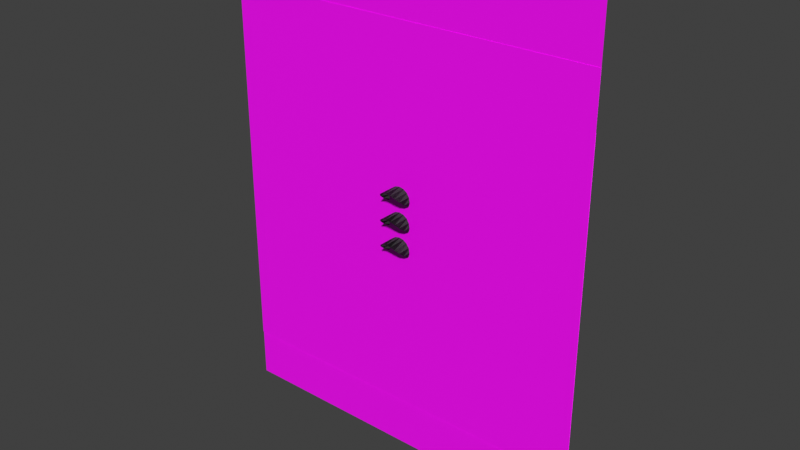 # Source: three.blend  (saved by Blender 4.0.36; exported with 4.5.12 LTS)
import bpy
from mathutils import Matrix  # noqa: F401  (used for matrix-valued properties, if any)

bpy.ops.wm.read_factory_settings(use_empty=True)
scene = bpy.context.scene
scene.name = 'Scene'

# ---- collections
col_main = bpy.data.collections.new('main'); scene.collection.children.link(col_main)

# ---- images (referenced by path relative to the original .blend; pixels are not part of the script)
import os
ASSET_DIR = os.environ.get("B2B_ASSET_DIR", "")  # directory of the original .blend (textures are referenced by path, not embedded)
HERE = os.path.dirname(os.path.abspath(__file__))  # packed textures are extracted next to this script under _unpacked/

def load_image(name, relpath, width, height, colorspace="sRGB"):
    """Load a texture the original file referenced (path relative to the .blend, or extracted next to this script)."""
    p = next((c for c in (os.path.join(HERE, relpath), os.path.join(ASSET_DIR, relpath)) if relpath and os.path.exists(c)), "")
    if p:
        img = bpy.data.images.load(p, check_existing=True)
        img.name = name
    else:  # same state as the original file: an image datablock whose file is absent (Cycles renders it pink)
        img = bpy.data.images.new(name, width, height)
        img.source = "FILE"
        img.filepath = "//" + (relpath or name)
    img.colorspace_settings.name = colorspace
    return img
img_ggl_png = load_image('Ggl.png', 'Ggl.png', 1024, 1024, 'sRGB')
img_rgl_png = load_image('Rgl.png', 'Rgl.png', 1024, 1024, 'sRGB')
img_ygl_png = load_image('Ygl.png', 'Ygl.png', 1024, 1024, 'sRGB')
img_g_png = load_image('G.png', 'G.png', 1024, 1024, 'sRGB')
img_y_png = load_image('Y.png', 'Y.png', 1024, 1024, 'sRGB')
img_r_png_002 = load_image('R.png.002', 'R.png', 1024, 1024, 'sRGB')

# ---- materials (node trees are filled in below, after node groups)
mat_004 = bpy.data.materials.new('マテリアル.004')
mat_004.use_backface_culling = True
mat_004.use_transparent_shadow = False
mat_012 = bpy.data.materials.new('マテリアル.012')
mat_012.use_backface_culling = True
mat_012.use_transparent_shadow = False
mat_014 = bpy.data.materials.new('マテリアル.014')
mat_014.use_transparent_shadow = False
mat_018 = bpy.data.materials.new('マテリアル.018')
mat_018.use_backface_culling = True
mat_018.use_transparent_shadow = False
mat_020 = bpy.data.materials.new('マテリアル.020')
mat_020.use_backface_culling = True
mat_020.use_transparent_shadow = False
mat_007 = bpy.data.materials.new('マテリアル.007')
mat_007.use_backface_culling = True
mat_007.use_transparent_shadow = False
mat_019 = bpy.data.materials.new('マテリアル.019')
mat_019.use_backface_culling = True
mat_019.use_transparent_shadow = False
mat_008 = bpy.data.materials.new('マテリアル.008')
mat_008.surface_render_method = 'BLENDED'
mat_008.blend_method = 'BLEND'
mat_008.use_transparency_overlap = False
mat_008.show_transparent_back = False
mat_009 = bpy.data.materials.new('マテリアル.009')
mat_009.surface_render_method = 'BLENDED'
mat_009.blend_method = 'BLEND'
mat_009.use_transparency_overlap = False
mat_009.show_transparent_back = False
mat_010 = bpy.data.materials.new('マテリアル.010')
mat_010.surface_render_method = 'BLENDED'
mat_010.blend_method = 'BLEND'
mat_010.use_transparency_overlap = False
mat_010.show_transparent_back = False
mat_017 = bpy.data.materials.new('マテリアル.017')
mat_017.use_transparent_shadow = False
mat_005 = bpy.data.materials.new('マテリアル.005')
mat_005.use_transparent_shadow = False
mat_006 = bpy.data.materials.new('マテリアル.006')
mat_006.use_transparent_shadow = False

# ---- material node trees
mat_004.use_nodes = True; mat_004.node_tree.nodes.clear()
_N = mat_004.node_tree.nodes; _L = mat_004.node_tree.links
n0 = _N.new('ShaderNodeBsdfPrincipled'); n0.name = 'プリンシプルBSDF'; n0.location = (10, 300)
n0.inputs[0].default_value = (0.02519, 0.02519, 0.02519, 1.0)
n0.inputs[1].default_value = 0.5
n0.inputs[3].default_value = 1.45
n0.inputs[27].default_value = (0.08023, 0.08022, 0.08021, 1.0)
n1 = _N.new('ShaderNodeOutputMaterial'); n1.name = 'マテリアル出力'; n1.location = (300, 300)
_L.new(n0.outputs[0], n1.inputs[0])
n1.is_active_output = True
mat_012.use_nodes = True; mat_012.node_tree.nodes.clear()
_N = mat_012.node_tree.nodes; _L = mat_012.node_tree.links
n0 = _N.new('ShaderNodeBsdfPrincipled'); n0.name = 'プリンシプルBSDF'; n0.location = (10, 300)
n0.inputs[0].default_value = (0.02519, 0.02519, 0.02519, 1.0)
n0.inputs[3].default_value = 1.45
n0.inputs[27].default_value = (0.02519, 0.02519, 0.02519, 1.0)
n0.inputs[28].default_value = 1.0
n1 = _N.new('ShaderNodeOutputMaterial'); n1.name = 'マテリアル出力'; n1.location = (300, 300)
_L.new(n0.outputs[0], n1.inputs[0])
n1.is_active_output = True
mat_014.use_nodes = True; mat_014.node_tree.nodes.clear()
_N = mat_014.node_tree.nodes; _L = mat_014.node_tree.links
n0 = _N.new('ShaderNodeBsdfPrincipled'); n0.name = 'プリンシプルBSDF'; n0.location = (10, 300)
n0.inputs[0].default_value = (0.497, 0.4969, 0.4969, 1.0)
n0.inputs[3].default_value = 1.45
n0.inputs[27].default_value = (0.08023, 0.08022, 0.08021, 1.0)
n1 = _N.new('ShaderNodeOutputMaterial'); n1.name = 'マテリアル出力'; n1.location = (300, 300)
_L.new(n0.outputs[0], n1.inputs[0])
n1.is_active_output = True
mat_018.use_nodes = True; mat_018.node_tree.nodes.clear()
_N = mat_018.node_tree.nodes; _L = mat_018.node_tree.links
n0 = _N.new('ShaderNodeBsdfPrincipled'); n0.name = 'プリンシプルBSDF'; n0.location = (10, 300)
n0.inputs[0].default_value = (0.02519, 0.02519, 0.02519, 1.0)
n0.inputs[1].default_value = 0.5
n0.inputs[3].default_value = 1.45
n0.inputs[27].default_value = (0.08023, 0.08022, 0.08021, 1.0)
n1 = _N.new('ShaderNodeOutputMaterial'); n1.name = 'マテリアル出力'; n1.location = (300, 300)
_L.new(n0.outputs[0], n1.inputs[0])
n1.is_active_output = True
mat_020.use_nodes = True; mat_020.node_tree.nodes.clear()
_N = mat_020.node_tree.nodes; _L = mat_020.node_tree.links
n0 = _N.new('ShaderNodeBsdfPrincipled'); n0.name = 'プリンシプルBSDF'; n0.location = (10, 300)
n0.inputs[0].default_value = (0.02519, 0.02519, 0.02519, 1.0)
n0.inputs[1].default_value = 0.5
n0.inputs[3].default_value = 1.45
n0.inputs[27].default_value = (0.08023, 0.08022, 0.08021, 1.0)
n1 = _N.new('ShaderNodeOutputMaterial'); n1.name = 'マテリアル出力'; n1.location = (300, 300)
_L.new(n0.outputs[0], n1.inputs[0])
n1.is_active_output = True
mat_007.use_nodes = True; mat_007.node_tree.nodes.clear()
_N = mat_007.node_tree.nodes; _L = mat_007.node_tree.links
n0 = _N.new('ShaderNodeBsdfPrincipled'); n0.name = 'プリンシプルBSDF'; n0.location = (10, 300)
n0.inputs[0].default_value = (0.02519, 0.02519, 0.02519, 1.0)
n0.inputs[3].default_value = 1.45
n0.inputs[27].default_value = (0.02519, 0.02519, 0.02519, 1.0)
n0.inputs[28].default_value = 1.0
n1 = _N.new('ShaderNodeOutputMaterial'); n1.name = 'マテリアル出力'; n1.location = (300, 300)
_L.new(n0.outputs[0], n1.inputs[0])
n1.is_active_output = True
mat_019.use_nodes = True; mat_019.node_tree.nodes.clear()
_N = mat_019.node_tree.nodes; _L = mat_019.node_tree.links
n0 = _N.new('ShaderNodeBsdfPrincipled'); n0.name = 'プリンシプルBSDF'; n0.location = (10, 300)
n0.inputs[0].default_value = (0.02519, 0.02519, 0.02519, 1.0)
n0.inputs[3].default_value = 1.45
n0.inputs[27].default_value = (0.02519, 0.02519, 0.02519, 1.0)
n0.inputs[28].default_value = 1.0
n1 = _N.new('ShaderNodeOutputMaterial'); n1.name = 'マテリアル出力'; n1.location = (300, 300)
_L.new(n0.outputs[0], n1.inputs[0])
n1.is_active_output = True
mat_008.use_nodes = True; mat_008.node_tree.nodes.clear()
_N = mat_008.node_tree.nodes; _L = mat_008.node_tree.links
n0 = _N.new('ShaderNodeOutputMaterial'); n0.name = 'マテリアル出力'; n0.location = (300, 300)
n0.target = 'CYCLES'
n1 = _N.new('ShaderNodeBsdfPrincipled'); n1.name = 'プリンシプルBSDF'; n1.location = (10, 300)
n1.inputs[3].default_value = 1.45
n2 = _N.new('ShaderNodeTexImage'); n2.name = '画像テクスチャ'; n2.location = (-280, 280)
n2.image = img_ggl_png
n3 = _N.new('ShaderNodeTexImage'); n3.name = '画像テクスチャ.001'; n3.location = (-280, 220)
n3.image = img_ggl_png
n4 = _N.new('ShaderNodeOutputMaterial'); n4.name = 'Material Output'; n4.location = (0, 0)
n4.target = 'EEVEE'
n5 = _N.new('ShaderNodeMixShader'); n5.name = 'Mix Shader'; n5.location = (0, 0)
n5.label = 'Disable Shadow'
n5.hide = True
n6 = _N.new('ShaderNodeLightPath'); n6.name = 'Light Path'; n6.location = (0, 0)
n6.hide = True
n7 = _N.new('ShaderNodeBsdfTransparent'); n7.name = 'Transparent BSDF'; n7.location = (0, 0)
n7.hide = True
_L.new(n1.outputs[0], n0.inputs[0])
_L.new(n2.outputs[0], n1.inputs[0])
_L.new(n3.outputs[1], n1.inputs[4])
_L.new(n1.outputs[0], n5.inputs[1])
_L.new(n5.outputs[0], n4.inputs[0])
_L.new(n6.outputs[1], n5.inputs[0])
_L.new(n7.outputs[0], n5.inputs[2])
n0.is_active_output = True
mat_009.use_nodes = True; mat_009.node_tree.nodes.clear()
_N = mat_009.node_tree.nodes; _L = mat_009.node_tree.links
n0 = _N.new('ShaderNodeOutputMaterial'); n0.name = 'マテリアル出力'; n0.location = (300, 300)
n0.target = 'CYCLES'
n1 = _N.new('ShaderNodeBsdfPrincipled'); n1.name = 'プリンシプルBSDF'; n1.location = (10, 300)
n1.inputs[3].default_value = 1.45
n2 = _N.new('ShaderNodeTexImage'); n2.name = '画像テクスチャ'; n2.location = (-280, 280)
n2.image = img_rgl_png
n3 = _N.new('ShaderNodeTexImage'); n3.name = '画像テクスチャ.001'; n3.location = (-280, 220)
n3.image = img_rgl_png
n4 = _N.new('ShaderNodeOutputMaterial'); n4.name = 'Material Output'; n4.location = (0, 0)
n4.target = 'EEVEE'
n5 = _N.new('ShaderNodeMixShader'); n5.name = 'Mix Shader'; n5.location = (0, 0)
n5.label = 'Disable Shadow'
n5.hide = True
n6 = _N.new('ShaderNodeLightPath'); n6.name = 'Light Path'; n6.location = (0, 0)
n6.hide = True
n7 = _N.new('ShaderNodeBsdfTransparent'); n7.name = 'Transparent BSDF'; n7.location = (0, 0)
n7.hide = True
_L.new(n1.outputs[0], n0.inputs[0])
_L.new(n2.outputs[0], n1.inputs[0])
_L.new(n3.outputs[1], n1.inputs[4])
_L.new(n1.outputs[0], n5.inputs[1])
_L.new(n5.outputs[0], n4.inputs[0])
_L.new(n6.outputs[1], n5.inputs[0])
_L.new(n7.outputs[0], n5.inputs[2])
n0.is_active_output = True
mat_010.use_nodes = True; mat_010.node_tree.nodes.clear()
_N = mat_010.node_tree.nodes; _L = mat_010.node_tree.links
n0 = _N.new('ShaderNodeOutputMaterial'); n0.name = 'マテリアル出力'; n0.location = (300, 300)
n0.target = 'CYCLES'
n1 = _N.new('ShaderNodeBsdfPrincipled'); n1.name = 'プリンシプルBSDF'; n1.location = (10, 300)
n1.inputs[3].default_value = 1.45
n2 = _N.new('ShaderNodeTexImage'); n2.name = '画像テクスチャ'; n2.location = (-280, 280)
n2.image = img_ygl_png
n3 = _N.new('ShaderNodeTexImage'); n3.name = '画像テクスチャ.001'; n3.location = (-280, 220)
n3.image = img_ygl_png
n4 = _N.new('ShaderNodeOutputMaterial'); n4.name = 'Material Output'; n4.location = (0, 0)
n4.target = 'EEVEE'
n5 = _N.new('ShaderNodeMixShader'); n5.name = 'Mix Shader'; n5.location = (0, 0)
n5.label = 'Disable Shadow'
n5.hide = True
n6 = _N.new('ShaderNodeLightPath'); n6.name = 'Light Path'; n6.location = (0, 0)
n6.hide = True
n7 = _N.new('ShaderNodeBsdfTransparent'); n7.name = 'Transparent BSDF'; n7.location = (0, 0)
n7.hide = True
_L.new(n1.outputs[0], n0.inputs[0])
_L.new(n2.outputs[0], n1.inputs[0])
_L.new(n3.outputs[1], n1.inputs[4])
_L.new(n1.outputs[0], n5.inputs[1])
_L.new(n5.outputs[0], n4.inputs[0])
_L.new(n6.outputs[1], n5.inputs[0])
_L.new(n7.outputs[0], n5.inputs[2])
n0.is_active_output = True
mat_017.use_nodes = True; mat_017.node_tree.nodes.clear()
_N = mat_017.node_tree.nodes; _L = mat_017.node_tree.links
n0 = _N.new('ShaderNodeBsdfPrincipled'); n0.name = 'プリンシプルBSDF'; n0.location = (10, 300)
n0.inputs[3].default_value = 1.45
n1 = _N.new('ShaderNodeOutputMaterial'); n1.name = 'マテリアル出力'; n1.location = (300, 300)
n2 = _N.new('ShaderNodeTexImage'); n2.name = '画像テクスチャ'; n2.location = (-280, 280)
n2.image = img_g_png
_L.new(n0.outputs[0], n1.inputs[0])
_L.new(n2.outputs[0], n0.inputs[0])
n1.is_active_output = True
mat_005.use_nodes = True; mat_005.node_tree.nodes.clear()
_N = mat_005.node_tree.nodes; _L = mat_005.node_tree.links
n0 = _N.new('ShaderNodeBsdfPrincipled'); n0.name = 'プリンシプルBSDF'; n0.location = (10, 300)
n0.inputs[3].default_value = 1.45
n1 = _N.new('ShaderNodeOutputMaterial'); n1.name = 'マテリアル出力'; n1.location = (300, 300)
n2 = _N.new('ShaderNodeTexImage'); n2.name = '画像テクスチャ'; n2.location = (-280, 280)
n2.image = img_y_png
_L.new(n0.outputs[0], n1.inputs[0])
_L.new(n2.outputs[0], n0.inputs[0])
n1.is_active_output = True
mat_006.use_nodes = True; mat_006.node_tree.nodes.clear()
_N = mat_006.node_tree.nodes; _L = mat_006.node_tree.links
n0 = _N.new('ShaderNodeBsdfPrincipled'); n0.name = 'プリンシプルBSDF'; n0.location = (10, 300)
n0.inputs[3].default_value = 1.45
n1 = _N.new('ShaderNodeOutputMaterial'); n1.name = 'マテリアル出力'; n1.location = (300, 300)
n2 = _N.new('ShaderNodeTexImage'); n2.name = '画像テクスチャ'; n2.location = (-280, 280)
n2.image = img_r_png_002
_L.new(n0.outputs[0], n1.inputs[0])
_L.new(n2.outputs[0], n0.inputs[0])
n1.is_active_output = True

# ---- world
world_world = bpy.data.worlds.new('World'); scene.world = world_world
world_world.use_nodes = True; world_world.node_tree.nodes.clear()
_N = world_world.node_tree.nodes; _L = world_world.node_tree.links
n0 = _N.new('ShaderNodeOutputWorld'); n0.name = 'World Output'; n0.location = (300, 300)
n1 = _N.new('ShaderNodeBackground'); n1.name = 'Background'; n1.location = (10, 300)
n1.inputs[0].default_value = (0.05088, 0.05088, 0.05088, 1.0)
_L.new(n1.outputs[0], n0.inputs[0])
n0.is_active_output = True
world_world.color = (0.05088, 0.05088, 0.05088)
world_world.use_sun_shadow = False
world_world.sun_shadow_jitter_overblur = 0.0

# ---- meshes
me_005 = bpy.data.meshes.new('円柱.005')
me_005.from_pydata([(0.06605, -0.02085, -0.01646), (0.06605, 0.004149, -0.01646), (0.06983, -0.06976, 0.00682), (0.06983, 0.004149, 0.00682), (0.06451, -0.1126, 0.03354), (0.06451, 0.004149, 0.03354), (0.04937, -0.1393, 0.05619), (0.04937, 0.004149, 0.05619), (0.02672, -0.1524, 0.07133), (0.02672, 0.004149, 0.07133), (6.389e-10, -0.1559, 0.07664), (6.389e-10, 0.004149, 0.07664), (-0.02672, -0.1524, 0.07133), (-0.02672, 0.004149, 0.07133), (-0.04937, -0.1393, 0.05619), (-0.04937, 0.004149, 0.05619), (-0.06451, -0.1126, 0.03354), (-0.06451, 0.004149, 0.03354), (-0.06983, -0.06976, 0.00682), (-0.06983, 0.004149, 0.00682), (-0.06605, -0.02085, -0.01646), (-0.06605, 0.004149, -0.01646)], [], [(0, 1, 3, 2), (2, 3, 5, 4), (4, 5, 7, 6), (6, 7, 9, 8), (8, 9, 11, 10), (10, 11, 13, 12), (12, 13, 15, 14), (14, 15, 17, 16), (16, 17, 19, 18), (18, 19, 21, 20)])
_uv = me_005.uv_layers.new(name='UVマップ')
_uv.uv.foreach_set('vector', [0.8125, 0.5, 0.8125, 1.0, 0.75, 1.0, 0.75, 0.5, 0.75, 0.5, 0.75, 1.0, 0.6875, 1.0, 0.6875, 0.5, 0.6875, 0.5, 0.6875, 1.0, 0.625, 1.0, 0.625, 0.5, 0.625, 0.5, 0.625, 1.0, 0.5625, 1.0, 0.5625, 0.5, 0.5625, 0.5, 0.5625, 1.0, 0.5, 1.0, 0.5, 0.5, 0.5, 0.5, 0.5, 1.0, 0.4375, 1.0, 0.4375, 0.5, 0.4375, 0.5, 0.4375, 1.0, 0.375, 1.0, 0.375, 0.5, 0.375, 0.5, 0.375, 1.0, 0.3125, 1.0, 0.3125, 0.5, 0.3125, 0.5, 0.3125, 1.0, 0.25, 1.0, 0.25, 0.5, 0.25, 0.5, 0.25, 1.0, 0.1875, 1.0, 0.1875, 0.5])
me_005.materials.append(mat_004)
me_005.update()
me_051 = bpy.data.meshes.new('円柱.051')
me_051.from_pydata([(0.06605, -0.02085, -0.01646), (0.06605, 0.004149, -0.01646), (0.06983, -0.06976, 0.00682), (0.06983, 0.004149, 0.00682), (0.06451, -0.1126, 0.03354), (0.06451, 0.004149, 0.03354), (0.04937, -0.1393, 0.05619), (0.04937, 0.004149, 0.05619), (0.02672, -0.1524, 0.07133), (0.02672, 0.004149, 0.07133), (-2.489e-11, -0.1559, 0.07664), (-2.489e-11, 0.004149, 0.07664), (-0.02672, -0.1524, 0.07133), (-0.02672, 0.004149, 0.07133), (-0.04937, -0.1393, 0.05619), (-0.04937, 0.004149, 0.05619), (-0.06451, -0.1126, 0.03354), (-0.06451, 0.004149, 0.03354), (-0.06983, -0.06976, 0.00682), (-0.06983, 0.004149, 0.00682), (-0.06605, -0.02085, -0.01646), (-0.06605, 0.004149, -0.01646)], [], [(0, 2, 3, 1), (2, 4, 5, 3), (4, 6, 7, 5), (6, 8, 9, 7), (8, 10, 11, 9), (10, 12, 13, 11), (12, 14, 15, 13), (14, 16, 17, 15), (16, 18, 19, 17), (18, 20, 21, 19)])
_uv = me_051.uv_layers.new(name='UVマップ')
_uv.uv.foreach_set('vector', [0.8125, 0.5, 0.75, 0.5, 0.75, 1.0, 0.8125, 1.0, 0.75, 0.5, 0.6875, 0.5, 0.6875, 1.0, 0.75, 1.0, 0.6875, 0.5, 0.625, 0.5, 0.625, 1.0, 0.6875, 1.0, 0.625, 0.5, 0.5625, 0.5, 0.5625, 1.0, 0.625, 1.0, 0.5625, 0.5, 0.5, 0.5, 0.5, 1.0, 0.5625, 1.0, 0.5, 0.5, 0.4375, 0.5, 0.4375, 1.0, 0.5, 1.0, 0.4375, 0.5, 0.375, 0.5, 0.375, 1.0, 0.4375, 1.0, 0.375, 0.5, 0.3125, 0.5, 0.3125, 1.0, 0.375, 1.0, 0.3125, 0.5, 0.25, 0.5, 0.25, 1.0, 0.3125, 1.0, 0.25, 0.5, 0.1875, 0.5, 0.1875, 1.0, 0.25, 1.0])
me_051.materials.append(mat_012)
me_051.update()
me_x = bpy.data.meshes.new('立方体')
me_x.from_pydata([(-0.075, 0.005, -0.305), (-0.075, 0.005, 0.305), (-0.075, 0.155, -0.305), (-0.075, 0.155, 0.305), (0.075, 0.005, -0.305), (0.075, 0.005, 0.305), (0.075, 0.155, -0.305), (0.075, 0.155, 0.305)], [], [(0, 1, 3, 2), (6, 7, 5, 4), (2, 6, 4, 0), (7, 3, 1, 5)])
_uv = me_x.uv_layers.new(name='UVマップ')
_uv.uv.foreach_set('vector', [0.375, 0.0, 0.625, 0.0, 0.625, 0.25, 0.375, 0.25, 0.375, 0.5, 0.625, 0.5, 0.625, 0.75, 0.375, 0.75, 0.125, 0.5, 0.375, 0.5, 0.375, 0.75, 0.125, 0.75, 0.625, 0.5, 0.875, 0.5, 0.875, 0.75, 0.625, 0.75])
me_x.materials.append(mat_014)
me_x.update()
me_002 = bpy.data.meshes.new('円柱.002')
me_002.from_pydata([(0.06605, -0.02085, -0.01646), (0.06605, 0.004149, -0.01646), (0.06983, -0.06976, 0.00682), (0.06983, 0.004149, 0.00682), (0.06451, -0.1126, 0.03354), (0.06451, 0.004149, 0.03354), (0.04937, -0.1393, 0.05619), (0.04937, 0.004149, 0.05619), (0.02672, -0.1524, 0.07133), (0.02672, 0.004149, 0.07133), (6.389e-10, -0.1559, 0.07664), (6.389e-10, 0.004149, 0.07664), (-0.02672, -0.1524, 0.07133), (-0.02672, 0.004149, 0.07133), (-0.04937, -0.1393, 0.05619), (-0.04937, 0.004149, 0.05619), (-0.06451, -0.1126, 0.03354), (-0.06451, 0.004149, 0.03354), (-0.06983, -0.06976, 0.00682), (-0.06983, 0.004149, 0.00682), (-0.06605, -0.02085, -0.01646), (-0.06605, 0.004149, -0.01646)], [], [(0, 1, 3, 2), (2, 3, 5, 4), (4, 5, 7, 6), (6, 7, 9, 8), (8, 9, 11, 10), (10, 11, 13, 12), (12, 13, 15, 14), (14, 15, 17, 16), (16, 17, 19, 18), (18, 19, 21, 20)])
_uv = me_002.uv_layers.new(name='UVマップ')
_uv.uv.foreach_set('vector', [0.8125, 0.5, 0.8125, 1.0, 0.75, 1.0, 0.75, 0.5, 0.75, 0.5, 0.75, 1.0, 0.6875, 1.0, 0.6875, 0.5, 0.6875, 0.5, 0.6875, 1.0, 0.625, 1.0, 0.625, 0.5, 0.625, 0.5, 0.625, 1.0, 0.5625, 1.0, 0.5625, 0.5, 0.5625, 0.5, 0.5625, 1.0, 0.5, 1.0, 0.5, 0.5, 0.5, 0.5, 0.5, 1.0, 0.4375, 1.0, 0.4375, 0.5, 0.4375, 0.5, 0.4375, 1.0, 0.375, 1.0, 0.375, 0.5, 0.375, 0.5, 0.375, 1.0, 0.3125, 1.0, 0.3125, 0.5, 0.3125, 0.5, 0.3125, 1.0, 0.25, 1.0, 0.25, 0.5, 0.25, 0.5, 0.25, 1.0, 0.1875, 1.0, 0.1875, 0.5])
me_002.materials.append(mat_018)
me_002.update()
me_007 = bpy.data.meshes.new('円柱.007')
me_007.from_pydata([(0.06605, -0.02085, -0.01646), (0.06605, 0.004149, -0.01646), (0.06983, -0.06976, 0.00682), (0.06983, 0.004149, 0.00682), (0.06451, -0.1126, 0.03354), (0.06451, 0.004149, 0.03354), (0.04937, -0.1393, 0.05619), (0.04937, 0.004149, 0.05619), (0.02672, -0.1524, 0.07133), (0.02672, 0.004149, 0.07133), (6.389e-10, -0.1559, 0.07664), (6.389e-10, 0.004149, 0.07664), (-0.02672, -0.1524, 0.07133), (-0.02672, 0.004149, 0.07133), (-0.04937, -0.1393, 0.05619), (-0.04937, 0.004149, 0.05619), (-0.06451, -0.1126, 0.03354), (-0.06451, 0.004149, 0.03354), (-0.06983, -0.06976, 0.00682), (-0.06983, 0.004149, 0.00682), (-0.06605, -0.02085, -0.01646), (-0.06605, 0.004149, -0.01646)], [], [(0, 1, 3, 2), (2, 3, 5, 4), (4, 5, 7, 6), (6, 7, 9, 8), (8, 9, 11, 10), (10, 11, 13, 12), (12, 13, 15, 14), (14, 15, 17, 16), (16, 17, 19, 18), (18, 19, 21, 20)])
_uv = me_007.uv_layers.new(name='UVマップ')
_uv.uv.foreach_set('vector', [0.8125, 0.5, 0.8125, 1.0, 0.75, 1.0, 0.75, 0.5, 0.75, 0.5, 0.75, 1.0, 0.6875, 1.0, 0.6875, 0.5, 0.6875, 0.5, 0.6875, 1.0, 0.625, 1.0, 0.625, 0.5, 0.625, 0.5, 0.625, 1.0, 0.5625, 1.0, 0.5625, 0.5, 0.5625, 0.5, 0.5625, 1.0, 0.5, 1.0, 0.5, 0.5, 0.5, 0.5, 0.5, 1.0, 0.4375, 1.0, 0.4375, 0.5, 0.4375, 0.5, 0.4375, 1.0, 0.375, 1.0, 0.375, 0.5, 0.375, 0.5, 0.375, 1.0, 0.3125, 1.0, 0.3125, 0.5, 0.3125, 0.5, 0.3125, 1.0, 0.25, 1.0, 0.25, 0.5, 0.25, 0.5, 0.25, 1.0, 0.1875, 1.0, 0.1875, 0.5])
me_007.materials.append(mat_020)
me_007.update()
me_001 = bpy.data.meshes.new('円柱.001')
me_001.from_pydata([(0.06605, -0.02085, -0.01646), (0.06605, 0.004149, -0.01646), (0.06983, -0.06976, 0.00682), (0.06983, 0.004149, 0.00682), (0.06451, -0.1126, 0.03354), (0.06451, 0.004149, 0.03354), (0.04937, -0.1393, 0.05619), (0.04937, 0.004149, 0.05619), (0.02672, -0.1524, 0.07133), (0.02672, 0.004149, 0.07133), (-2.489e-11, -0.1559, 0.07664), (-2.489e-11, 0.004149, 0.07664), (-0.02672, -0.1524, 0.07133), (-0.02672, 0.004149, 0.07133), (-0.04937, -0.1393, 0.05619), (-0.04937, 0.004149, 0.05619), (-0.06451, -0.1126, 0.03354), (-0.06451, 0.004149, 0.03354), (-0.06983, -0.06976, 0.00682), (-0.06983, 0.004149, 0.00682), (-0.06605, -0.02085, -0.01646), (-0.06605, 0.004149, -0.01646)], [], [(0, 2, 3, 1), (2, 4, 5, 3), (4, 6, 7, 5), (6, 8, 9, 7), (8, 10, 11, 9), (10, 12, 13, 11), (12, 14, 15, 13), (14, 16, 17, 15), (16, 18, 19, 17), (18, 20, 21, 19)])
_uv = me_001.uv_layers.new(name='UVマップ')
_uv.uv.foreach_set('vector', [0.8125, 0.5, 0.75, 0.5, 0.75, 1.0, 0.8125, 1.0, 0.75, 0.5, 0.6875, 0.5, 0.6875, 1.0, 0.75, 1.0, 0.6875, 0.5, 0.625, 0.5, 0.625, 1.0, 0.6875, 1.0, 0.625, 0.5, 0.5625, 0.5, 0.5625, 1.0, 0.625, 1.0, 0.5625, 0.5, 0.5, 0.5, 0.5, 1.0, 0.5625, 1.0, 0.5, 0.5, 0.4375, 0.5, 0.4375, 1.0, 0.5, 1.0, 0.4375, 0.5, 0.375, 0.5, 0.375, 1.0, 0.4375, 1.0, 0.375, 0.5, 0.3125, 0.5, 0.3125, 1.0, 0.375, 1.0, 0.3125, 0.5, 0.25, 0.5, 0.25, 1.0, 0.3125, 1.0, 0.25, 0.5, 0.1875, 0.5, 0.1875, 1.0, 0.25, 1.0])
me_001.materials.append(mat_007)
me_001.update()
me_006 = bpy.data.meshes.new('円柱.006')
me_006.from_pydata([(0.06605, -0.02085, -0.01646), (0.06605, 0.004149, -0.01646), (0.06983, -0.06976, 0.00682), (0.06983, 0.004149, 0.00682), (0.06451, -0.1126, 0.03354), (0.06451, 0.004149, 0.03354), (0.04937, -0.1393, 0.05619), (0.04937, 0.004149, 0.05619), (0.02672, -0.1524, 0.07133), (0.02672, 0.004149, 0.07133), (-2.489e-11, -0.1559, 0.07664), (-2.489e-11, 0.004149, 0.07664), (-0.02672, -0.1524, 0.07133), (-0.02672, 0.004149, 0.07133), (-0.04937, -0.1393, 0.05619), (-0.04937, 0.004149, 0.05619), (-0.06451, -0.1126, 0.03354), (-0.06451, 0.004149, 0.03354), (-0.06983, -0.06976, 0.00682), (-0.06983, 0.004149, 0.00682), (-0.06605, -0.02085, -0.01646), (-0.06605, 0.004149, -0.01646)], [], [(0, 2, 3, 1), (2, 4, 5, 3), (4, 6, 7, 5), (6, 8, 9, 7), (8, 10, 11, 9), (10, 12, 13, 11), (12, 14, 15, 13), (14, 16, 17, 15), (16, 18, 19, 17), (18, 20, 21, 19)])
_uv = me_006.uv_layers.new(name='UVマップ')
_uv.uv.foreach_set('vector', [0.8125, 0.5, 0.75, 0.5, 0.75, 1.0, 0.8125, 1.0, 0.75, 0.5, 0.6875, 0.5, 0.6875, 1.0, 0.75, 1.0, 0.6875, 0.5, 0.625, 0.5, 0.625, 1.0, 0.6875, 1.0, 0.625, 0.5, 0.5625, 0.5, 0.5625, 1.0, 0.625, 1.0, 0.5625, 0.5, 0.5, 0.5, 0.5, 1.0, 0.5625, 1.0, 0.5, 0.5, 0.4375, 0.5, 0.4375, 1.0, 0.5, 1.0, 0.4375, 0.5, 0.375, 0.5, 0.375, 1.0, 0.4375, 1.0, 0.375, 0.5, 0.3125, 0.5, 0.3125, 1.0, 0.375, 1.0, 0.3125, 0.5, 0.25, 0.5, 0.25, 1.0, 0.3125, 1.0, 0.25, 0.5, 0.1875, 0.5, 0.1875, 1.0, 0.25, 1.0])
me_006.materials.append(mat_019)
me_006.update()
me_x_1 = bpy.data.meshes.new('平面')
me_x_1.from_pydata([(-0.4, -0.3467, 2.404e-08), (0.4, -0.3467, 2.404e-08), (-0.4, 0.4533, -4.153e-08), (0.4, 0.4533, -4.153e-08)], [], [(0, 1, 3, 2)])
_uv = me_x_1.uv_layers.new(name='UVマップ')
_uv.uv.foreach_set('vector', [0.0, 0.0, 1.0, 0.0, 1.0, 1.0, 0.0, 1.0])
me_x_1.materials.append(mat_008)
me_x_1.update()
me_001_1 = bpy.data.meshes.new('平面.001')
me_001_1.from_pydata([(-0.4, -0.4533, 4.168e-08), (0.4, -0.4533, 4.168e-08), (-0.4, 0.3467, -2.375e-08), (0.4, 0.3467, -2.375e-08)], [], [(0, 1, 3, 2)])
_uv = me_001_1.uv_layers.new(name='UVマップ')
_uv.uv.foreach_set('vector', [0.0, 0.0, 1.0, 0.0, 1.0, 1.0, 0.0, 1.0])
me_001_1.materials.append(mat_009)
me_001_1.update()
me_002_1 = bpy.data.meshes.new('平面.002')
me_002_1.from_pydata([(-0.4, -0.4, 3.283e-08), (0.4, -0.4, 3.283e-08), (-0.4, 0.4, -3.283e-08), (0.4, 0.4, -3.283e-08)], [], [(0, 1, 3, 2)])
_uv = me_002_1.uv_layers.new(name='UVマップ')
_uv.uv.foreach_set('vector', [0.0, 0.0, 1.0, 0.0, 1.0, 1.0, 0.0, 1.0])
me_002_1.materials.append(mat_010)
me_002_1.update()
me_001_2 = bpy.data.meshes.new('円.001')
me_001_2.from_pydata([(0.0, 0.51, -9.617e-09), (-0.0694, 0.5016, -9.617e-09), (-0.1348, 0.4768, -9.617e-09), (-0.1923, 0.4371, -9.617e-09), (-0.2387, 0.3847, -9.617e-09), (-0.2712, 0.3228, -9.617e-09), (-0.2879, 0.255, -9.617e-09), (-0.2879, -0.255, 9.617e-09), (-0.2712, -0.3228, 9.617e-09), (-0.2387, -0.3847, 9.617e-09), (-0.1923, -0.4371, 9.617e-09), (-0.1348, -0.4768, 9.617e-09), (-0.0694, -0.5016, 9.617e-09), (0.0, -0.51, 9.617e-09), (0.0694, -0.5016, 9.617e-09), (0.1348, -0.4768, 9.617e-09), (0.1923, -0.4371, 9.617e-09), (0.2387, -0.3847, 9.617e-09), (0.2712, -0.3228, 9.617e-09), (0.2879, -0.255, 9.617e-09), (0.2879, 0.255, -9.617e-09), (0.2712, 0.3228, -9.617e-09), (0.2387, 0.3847, -9.617e-09), (0.1923, 0.4371, -9.617e-09), (0.1348, 0.4768, -9.617e-09), (0.0694, 0.5016, -9.617e-09)], [], [(0, 1, 2, 3, 4, 5, 6, 7, 8, 9, 10, 11, 12, 13, 14, 15, 16, 17, 18, 19, 20, 21, 22, 23, 24, 25)])
_uv = me_001_2.uv_layers.new(name='UVマップ')
_uv.uv.foreach_set('vector', [0.5, 1.0, 0.3789, 0.9922, 0.2695, 0.9707, 0.168, 0.9375, 0.08984, 0.8926, 0.03125, 0.8379, 0.0, 0.7793, 0.0, 0.3105, 0.03125, 0.252, 0.08984, 0.1973, 0.168, 0.1523, 0.2695, 0.1191, 0.3789, 0.09766, 0.5, 0.08984, 0.6211, 0.09766, 0.7305, 0.1191, 0.832, 0.1523, 0.9102, 0.1973, 0.9688, 0.252, 1.0, 0.3105, 1.0, 0.7793, 0.9688, 0.8379, 0.9102, 0.8926, 0.832, 0.9375, 0.7305, 0.9707, 0.6211, 0.9922])
me_001_2.materials.append(mat_017)
me_001_2.update()
me_002_2 = bpy.data.meshes.new('円.002')
me_002_2.from_pydata([(0.0, 0.51, -9.617e-09), (-0.0694, 0.5016, -9.617e-09), (-0.1348, 0.4768, -9.617e-09), (-0.1923, 0.4371, -9.617e-09), (-0.2387, 0.3847, -9.617e-09), (-0.2712, 0.3228, -9.617e-09), (-0.2879, 0.255, -9.617e-09), (-0.2879, -0.255, 9.617e-09), (-0.2712, -0.3228, 9.617e-09), (-0.2387, -0.3847, 9.617e-09), (-0.1923, -0.4371, 9.617e-09), (-0.1348, -0.4768, 9.617e-09), (-0.0694, -0.5016, 9.617e-09), (0.0, -0.51, 9.617e-09), (0.0694, -0.5016, 9.617e-09), (0.1348, -0.4768, 9.617e-09), (0.1923, -0.4371, 9.617e-09), (0.2387, -0.3847, 9.617e-09), (0.2712, -0.3228, 9.617e-09), (0.2879, -0.255, 9.617e-09), (0.2879, 0.255, -9.617e-09), (0.2712, 0.3228, -9.617e-09), (0.2387, 0.3847, -9.617e-09), (0.1923, 0.4371, -9.617e-09), (0.1348, 0.4768, -9.617e-09), (0.0694, 0.5016, -9.617e-09)], [], [(0, 1, 2, 3, 4, 5, 6, 7, 8, 9, 10, 11, 12, 13, 14, 15, 16, 17, 18, 19, 20, 21, 22, 23, 24, 25)])
_uv = me_002_2.uv_layers.new(name='UVマップ')
_uv.uv.foreach_set('vector', [0.5, 1.0, 0.3789, 0.9922, 0.2695, 0.9707, 0.168, 0.9375, 0.08984, 0.8926, 0.03125, 0.8379, 0.0, 0.7793, 0.0, 0.3105, 0.03125, 0.252, 0.08984, 0.1973, 0.168, 0.1523, 0.2695, 0.1191, 0.3789, 0.09766, 0.5, 0.08984, 0.6211, 0.09766, 0.7305, 0.1191, 0.832, 0.1523, 0.9102, 0.1973, 0.9688, 0.252, 1.0, 0.3105, 1.0, 0.7793, 0.9688, 0.8379, 0.9102, 0.8926, 0.832, 0.9375, 0.7305, 0.9707, 0.6211, 0.9922])
me_002_2.materials.append(mat_005)
me_002_2.update()
me_003 = bpy.data.meshes.new('円.003')
me_003.from_pydata([(0.0, 0.51, -9.617e-09), (-0.0694, 0.5016, -9.617e-09), (-0.1348, 0.4768, -9.617e-09), (-0.1923, 0.4371, -9.617e-09), (-0.2387, 0.3847, -9.617e-09), (-0.2712, 0.3228, -9.617e-09), (-0.2879, 0.255, -9.617e-09), (-0.2879, -0.255, 9.617e-09), (-0.2712, -0.3228, 9.617e-09), (-0.2387, -0.3847, 9.617e-09), (-0.1923, -0.4371, 9.617e-09), (-0.1348, -0.4768, 9.617e-09), (-0.0694, -0.5016, 9.617e-09), (0.0, -0.51, 9.617e-09), (0.0694, -0.5016, 9.617e-09), (0.1348, -0.4768, 9.617e-09), (0.1923, -0.4371, 9.617e-09), (0.2387, -0.3847, 9.617e-09), (0.2712, -0.3228, 9.617e-09), (0.2879, -0.255, 9.617e-09), (0.2879, 0.255, -9.617e-09), (0.2712, 0.3228, -9.617e-09), (0.2387, 0.3847, -9.617e-09), (0.1923, 0.4371, -9.617e-09), (0.1348, 0.4768, -9.617e-09), (0.0694, 0.5016, -9.617e-09)], [], [(0, 1, 2, 3, 4, 5, 6, 7, 8, 9, 10, 11, 12, 13, 14, 15, 16, 17, 18, 19, 20, 21, 22, 23, 24, 25)])
_uv = me_003.uv_layers.new(name='UVマップ')
_uv.uv.foreach_set('vector', [0.5, 1.0, 0.3789, 0.9922, 0.2695, 0.9707, 0.168, 0.9375, 0.08984, 0.8926, 0.03125, 0.8379, 0.0, 0.7793, 0.0, 0.3105, 0.03125, 0.252, 0.08984, 0.1973, 0.168, 0.1523, 0.2695, 0.1191, 0.3789, 0.09766, 0.5, 0.08984, 0.6211, 0.09766, 0.7305, 0.1191, 0.832, 0.1523, 0.9102, 0.1973, 0.9688, 0.252, 1.0, 0.3105, 1.0, 0.7793, 0.9688, 0.8379, 0.9102, 0.8926, 0.832, 0.9375, 0.7305, 0.9707, 0.6211, 0.9922])
me_003.materials.append(mat_006)
me_003.update()

# ---- objects
ob_hisashi_g = bpy.data.objects.new('hisashi_g', me_005)
ob_hisashi_g_ura = bpy.data.objects.new('hisashi_g.ura', me_051)
ob_backbox = bpy.data.objects.new('backbox', me_x)
ob_hisashi_y = bpy.data.objects.new('hisashi_y', me_002)
ob_hisashi_r = bpy.data.objects.new('hisashi_r', me_007)
ob_hisashi_r_ura = bpy.data.objects.new('hisashi_r.ura', me_001)
ob_hisashi_y_ura = bpy.data.objects.new('hisashi_y.ura', me_006)
ob_glare_g = bpy.data.objects.new('glare_G', me_x_1)
ob_glare_r = bpy.data.objects.new('glare_R', me_001_1)
ob_glare_y = bpy.data.objects.new('glare_Y', me_002_1)
ob_light_g = bpy.data.objects.new('light_G', me_001_2)
ob_light_y = bpy.data.objects.new('light_Y', me_002_2)
ob_light_r = bpy.data.objects.new('light_R', me_003)

# ---- transforms, parenting, visibility, modifiers, constraints
ob_hisashi_g.location = (0.0, 0.0, 0.2)
ob_hisashi_g.scale = (1.333, 1.0, 1.333)
ob_hisashi_g_ura.location = (0.0, -1.164e-09, 0.2)
ob_hisashi_g_ura.scale = (1.333, 1.0, 1.333)
ob_backbox.location = (-2.925e-09, -1.164e-09, -3.006e-10)
ob_backbox.scale = (1.333, 1.0, 1.0)
ob_hisashi_y.location = (0.0, 0.0, 0.0)
ob_hisashi_y.scale = (1.333, 1.0, 1.333)
ob_hisashi_r.location = (0.0, 0.0, -0.2)
ob_hisashi_r.scale = (1.333, 1.0, 1.333)
ob_hisashi_r_ura.location = (0.0, -1.164e-09, -0.2)
ob_hisashi_r_ura.scale = (1.333, 1.0, 1.333)
ob_hisashi_y_ura.location = (0.0, 0.0, 0.0)
ob_hisashi_y_ura.scale = (1.333, 1.0, 1.333)
ob_glare_g.location = (0.0, -0.005, 0.2)
ob_glare_g.rotation_euler = (1.571, 0.0, 0.0)
ob_glare_g.scale = (3.75, 3.75, 1.0)
ob_glare_g.visible_shadow = False
ob_glare_r.location = (0.0, -0.002, -0.2)
ob_glare_r.rotation_euler = (1.571, 0.0, 0.0)
ob_glare_r.scale = (3.75, 3.75, 1.0)
ob_glare_r.visible_shadow = False
ob_glare_y.location = (0.0, -0.007, 0.0)
ob_glare_y.rotation_euler = (1.571, 0.0, 0.0)
ob_glare_y.scale = (3.75, 3.75, 1.0)
ob_glare_y.visible_shadow = False
ob_light_g.location = (-2.925e-09, -1.164e-09, -3.006e-10)
ob_light_g.rotation_euler = (1.571, 0.0, 0.0)
ob_light_y.location = (-2.925e-09, -1.164e-09, -3.006e-10)
ob_light_y.rotation_euler = (1.571, 0.0, 0.0)
ob_light_r.location = (-2.925e-09, -1.164e-09, -3.006e-10)
ob_light_r.rotation_euler = (1.571, 0.0, 0.0)

# ---- collection membership
scene.collection.objects.link(ob_hisashi_g)
scene.collection.objects.link(ob_hisashi_g_ura)
scene.collection.objects.link(ob_backbox)
scene.collection.objects.link(ob_hisashi_y)
scene.collection.objects.link(ob_hisashi_r)
scene.collection.objects.link(ob_hisashi_r_ura)
scene.collection.objects.link(ob_hisashi_y_ura)
col_main.objects.link(ob_glare_g)
col_main.objects.link(ob_glare_r)
col_main.objects.link(ob_glare_y)
col_main.objects.link(ob_light_g)
col_main.objects.link(ob_light_y)
col_main.objects.link(ob_light_r)

# ---- scene / render settings (as saved in the file)
scene.frame_start = 1; scene.frame_end = 250; scene.frame_set(1)
scene.render.engine = 'BLENDER_EEVEE_NEXT'
scene.cycles.sampling_pattern = 'TABULATED_SOBOL'
scene.view_settings.view_transform = 'Standard'
bpy.context.view_layer.update()

# ---- added for rendering (the .blend has no active camera and no usable light): camera, sun
cam_auto = bpy.data.cameras.new('AutoCamera')
cam_auto.lens = 50.0
cam_auto.sensor_width = 36.0
cam_auto.clip_end = 1000.0
ob_auto_camera = bpy.data.objects.new('AutoCamera', cam_auto)
scene.collection.objects.link(ob_auto_camera)
ob_auto_camera.location = (4.48869, -5.38685, 3.59095)
ob_auto_camera.rotation_euler = (1.09748, -7.21219e-08, 0.694738)
scene.camera = ob_auto_camera
light_auto_sun = bpy.data.lights.new('AutoSun', 'SUN')
light_auto_sun.energy = 3.0
light_auto_sun.angle = 0.0523599
ob_auto_sun = bpy.data.objects.new('AutoSun', light_auto_sun)
scene.collection.objects.link(ob_auto_sun)
ob_auto_sun.rotation_euler = (0.872665, 0.174533, 0.523599)
bpy.context.view_layer.update()
